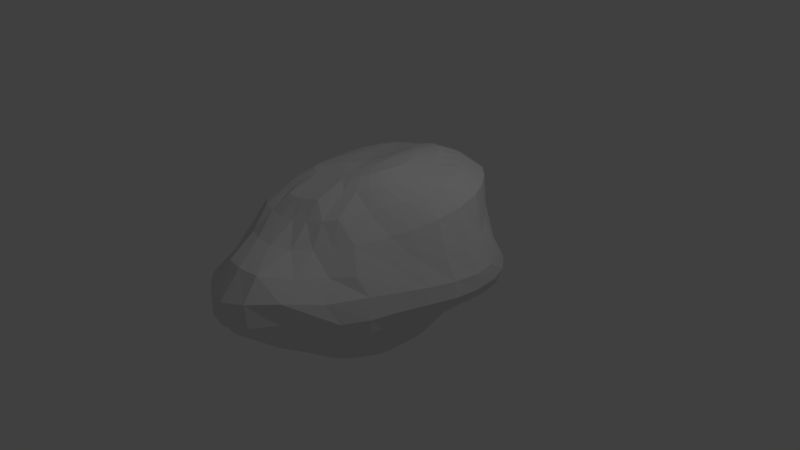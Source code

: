 # Source: horrendo.blend  (saved by Blender 2.78.0; exported with 4.5.12 LTS)
import bpy
from mathutils import Matrix  # noqa: F401  (used for matrix-valued properties, if any)

bpy.ops.wm.read_factory_settings(use_empty=True)
scene = bpy.context.scene
scene.name = 'Scene'

# ---- collections
col_collection_1 = bpy.data.collections.new('Collection 1'); scene.collection.children.link(col_collection_1)

# ---- world
world_world = bpy.data.worlds.new('World'); scene.world = world_world
world_world.color = (0.05088, 0.05088, 0.05088)
world_world.use_sun_shadow = False
world_world.sun_shadow_jitter_overblur = 0.0
world_world.cycles.sampling_method = 'MANUAL'

# ---- cameras
cam_camera = bpy.data.cameras.new('Camera')
cam_camera.clip_end = 100.0
cam_camera.lens = 35.0
cam_camera.sensor_width = 32.0
cam_camera.sensor_height = 18.0
cam_camera.ortho_scale = 7.314
cam_camera.dof.focus_distance = 0.0
cam_camera.dof.aperture_fstop = 128.0

# ---- lights
light_lamp = bpy.data.lights.new('Lamp', 'POINT')
light_lamp.transmission_factor = 0.0
light_lamp.cutoff_distance = 30.0
light_lamp.energy = 100.0
light_lamp.shadow_buffer_clip_start = 1.001
light_lamp.shadow_soft_size = 0.1
light_lamp.shadow_maximum_resolution = 0.006
light_lamp.use_absolute_resolution = True

# ---- meshes
me_sphere = bpy.data.meshes.new('Sphere')
me_sphere.from_pydata([(0.004339, -0.006457, -1.017), (0.04667, 0.3164, 1.289), (0.06745, 0.6672, 1.295), (0.08939, 1.048, 1.261), (0.1386, 1.365, 1.119), (0.1887, 1.597, 0.9121), (0.2043, 1.683, 0.5669), (0.1907, 1.818, 0.2545), (0.2038, 1.863, -0.03704), (0.2181, 1.812, -0.3294), (0.2024, 1.62, -0.6127), (0.2002, 1.38, -0.8153), (0.1948, 1.123, -0.9452), (0.1674, 0.8462, -1.019), (0.104, 0.5541, -1.025), (0.04697, 0.2696, -1.018), (0.09556, 0.3011, 1.308), (0.1643, 0.6241, 1.321), (0.2321, 0.986, 1.282), (0.3188, 1.312, 1.142), (0.4027, 1.552, 0.9455), (0.4309, 1.607, 0.611), (0.4405, 1.684, 0.2719), (0.5046, 1.702, -0.05043), (0.5473, 1.662, -0.3052), (0.5019, 1.497, -0.5633), (0.4149, 1.26, -0.7708), (0.3506, 1.033, -0.9171), (0.2784, 0.7919, -1.006), (0.1776, 0.5203, -1.018), (0.08444, 0.2521, -1.017), (0.1407, 0.2728, 1.325), (0.2531, 0.5512, 1.333), (0.3649, 0.8722, 1.286), (0.4912, 1.197, 1.155), (0.6032, 1.446, 0.9722), (0.6387, 1.465, 0.6236), (0.7077, 1.445, 0.2237), (0.8528, 1.528, -0.08631), (0.8667, 1.516, -0.3087), (0.7609, 1.361, -0.532), (0.5986, 1.119, -0.7314), (0.484, 0.9119, -0.8798), (0.3753, 0.701, -0.9785), (0.2446, 0.4625, -1.008), (0.1194, 0.2239, -1.016), (0.1809, 0.2335, 1.337), (0.3314, 0.4584, 1.338), (0.4842, 0.719, 1.275), (0.6495, 1.028, 1.17), (0.7945, 1.26, 0.9846), (0.8598, 1.24, 0.5986), (1.022, 1.252, 0.1485), (1.122, 1.337, -0.105), (1.096, 1.322, -0.3136), (0.9536, 1.188, -0.5244), (0.7389, 0.9557, -0.7094), (0.5959, 0.7661, -0.8609), (0.4633, 0.5852, -0.9685), (0.3067, 0.3847, -1.008), (0.1512, 0.1862, -1.019), (0.2146, 0.1853, 1.345), (0.3968, 0.3532, 1.338), (0.579, 0.5466, 1.266), (0.7919, 0.8169, 1.186), (0.9889, 1.004, 0.9923), (1.083, 0.9738, 0.5543), (1.257, 1.047, 0.1257), (1.309, 1.103, -0.1062), (1.249, 1.079, -0.3109), (1.072, 0.9534, -0.5148), (0.8282, 0.7451, -0.6929), (0.688, 0.5906, -0.8671), (0.5423, 0.4479, -0.98), (0.3625, 0.2904, -1.02), (0.1788, 0.1404, -1.025), (0.2406, 0.1309, 1.351), (0.4452, 0.2418, 1.341), (0.6413, 0.3684, 1.265), (0.8922, 0.5715, 1.189), (1.139, 0.7154, 0.9855), (1.273, 0.7055, 0.5211), (1.41, 0.7663, 0.1303), (1.427, 0.8063, -0.09492), (1.332, 0.7704, -0.3006), (1.105, 0.6463, -0.4913), (0.8801, 0.4886, -0.6913), (0.7592, 0.3909, -0.8844), (0.606, 0.2921, -1.003), (0.4076, 0.1837, -1.04), (0.2011, 0.08824, -1.034), (0.2576, 0.07236, 1.353), (0.4755, 0.1268, 1.348), (0.6738, 0.1893, 1.266), (0.9291, 0.3077, 1.167), (1.182, 0.4006, 0.9367), (1.345, 0.3932, 0.4884), (1.478, 0.4324, 0.1474), (1.485, 0.4512, -0.07104), (1.354, 0.4093, -0.2749), (1.081, 0.3115, -0.4622), (0.9123, 0.2291, -0.6983), (0.8033, 0.1785, -0.8991), (0.6452, 0.1221, -1.023), (0.4395, 0.06873, -1.063), (0.2167, 0.03215, -1.044), (0.265, 0.01187, 1.354), (0.4877, 0.01007, 1.354), (0.6816, 0.01288, 1.267), (0.9061, 0.04613, 1.129), (1.147, 0.07803, 0.8761), (1.309, 0.06368, 0.4693), (1.445, 0.07811, 0.1641), (1.464, 0.07493, -0.0518), (1.326, 0.03845, -0.25), (1.048, 0.00114, -0.4417), (0.9167, -0.0212, -0.6955), (0.8142, -0.03886, -0.9069), (0.6587, -0.05218, -1.039), (0.4551, -0.04865, -1.084), (0.2242, -0.02549, -1.053), (0.2623, -0.04856, 1.353), (0.4819, -0.1061, 1.356), (0.667, -0.159, 1.263), (0.8526, -0.1944, 1.092), (1.049, -0.2289, 0.8098), (1.183, -0.2636, 0.4574), (1.331, -0.2756, 0.1729), (1.35, -0.2908, -0.0456), (1.231, -0.3027, -0.2399), (1.017, -0.285, -0.431), (0.8949, -0.2683, -0.6896), (0.796, -0.2532, -0.9127), (0.6484, -0.2201, -1.051), (0.452, -0.1634, -1.099), (0.2231, -0.08229, -1.06), (0.2495, -0.107, 1.349), (0.4581, -0.2186, 1.352), (0.6288, -0.3217, 1.254), (0.7777, -0.4067, 1.061), (0.935, -0.4931, 0.7687), (1.065, -0.569, 0.4582), (1.201, -0.6267, 0.1926), (1.233, -0.6454, -0.04548), (1.141, -0.6122, -0.253), (0.9846, -0.5666, -0.4493), (0.8569, -0.513, -0.6922), (0.7561, -0.4588, -0.9192), (0.6138, -0.3775, -1.056), (0.4301, -0.2705, -1.105), (0.2133, -0.136, -1.064), (0.227, -0.1615, 1.342), (0.4168, -0.3226, 1.341), (0.5679, -0.47, 1.238), (0.6874, -0.5939, 1.036), (0.804, -0.9072, 0.7428), (0.9406, -1.021, 0.4568), (1.093, -0.9475, 0.2167), (1.133, -0.9756, -0.05668), (1.075, -0.9311, -0.2905), (0.9189, -0.8308, -0.4802), (0.7902, -0.7372, -0.6977), (0.6908, -0.6477, -0.9188), (0.556, -0.5194, -1.05), (0.3909, -0.3661, -1.102), (0.1949, -0.1843, -1.064), (0.1953, -0.2105, 1.333), (0.3588, -0.4147, 1.325), (0.4859, -0.6013, 1.22), (0.5813, -0.9535, 1.016), (0.6655, -1.105, 0.7286), (0.7692, -1.268, 0.4626), (0.9068, -1.441, 0.2456), (0.989, -1.313, -0.03542), (0.9337, -1.227, -0.3039), (0.8031, -1.061, -0.4992), (0.69, -0.9306, -0.7099), (0.6012, -0.8125, -0.9209), (0.4808, -0.6449, -1.045), (0.3379, -0.4487, -1.095), (0.1686, -0.2252, -1.06), (0.1551, -0.2527, 1.323), (0.2851, -0.4928, 1.305), (0.3839, -0.7108, 1.197), (0.4576, -1.092, 0.9955), (0.5318, -1.297, 0.73), (0.6677, -1.668, 0.5522), (0.7662, -1.933, 0.3953), (0.7875, -1.656, 0.04824), (0.7481, -1.433, -0.3055), (0.641, -1.233, -0.5168), (0.5643, -1.096, -0.732), (0.4887, -0.945, -0.9224), (0.3898, -0.746, -1.037), (0.2732, -0.5147, -1.083), (0.1354, -0.257, -1.052), (0.1071, -0.2875, 1.314), (0.1958, -0.5551, 1.282), (0.2614, -0.9881, 1.165), (0.3121, -1.198, 0.9743), (0.3869, -1.491, 0.7504), (0.5264, -2.056, 0.6992), (0.5747, -2.277, 0.4476), (0.5561, -2.241, 0.1229), (0.4796, -1.637, -0.2792), (0.4545, -1.399, -0.5447), (0.4141, -1.23, -0.7544), (0.3552, -1.041, -0.9155), (0.2831, -0.8153, -1.02), (0.1985, -0.5602, -1.067), (0.097, -0.2787, -1.042), (0.05277, -0.3141, 1.308), (0.09456, -0.6003, 1.261), (0.1245, -1.048, 1.144), (0.15, -1.272, 0.9635), (0.2026, -1.638, 0.7951), (0.275, -2.103, 0.7119), (0.3098, -2.401, 0.414), (0.2862, -2.374, 0.09126), (0.251, -1.864, -0.2896), (0.2481, -1.619, -0.5746), (0.2376, -1.326, -0.7593), (0.2071, -1.101, -0.9049), (0.1654, -0.855, -1.0), (0.1154, -0.5828, -1.044), (0.05496, -0.29, -1.031), (-0.005037, -0.3304, 1.303), (-0.01, -0.6244, 1.249), (-0.01488, -1.079, 1.137), (-0.01658, -1.311, 0.9695), (-0.003401, -1.654, 0.8122), (0.01941, -2.054, 0.6927), (0.02577, -2.327, 0.3984), (0.01218, -2.331, 0.09299), (0.003793, -2.069, -0.2888), (0.02408, -1.673, -0.5686), (0.03691, -1.364, -0.7509), (0.04082, -1.114, -0.8869), (0.03648, -0.861, -0.9766), (0.02567, -0.5815, -1.018), (0.01122, -0.291, -1.021), (-0.06268, -0.3346, 1.299), (-0.1149, -0.6268, 1.245), (-0.1561, -1.082, 1.144), (-0.191, -1.303, 0.9831), (-0.212, -1.569, 0.8018), (-0.2143, -1.85, 0.5679), (-0.2367, -2.183, 0.3283), (-0.2429, -2.018, 0.05404), (-0.2295, -1.814, -0.2755), (-0.1979, -1.582, -0.5454), (-0.1702, -1.3, -0.7244), (-0.1345, -1.084, -0.8722), (-0.1003, -0.8354, -0.958), (-0.06647, -0.5598, -0.9966), (-0.03232, -0.2822, -1.013), (0.0008094, -0.008754, 1.294), (-0.117, -0.3262, 1.294), (-0.2181, -0.609, 1.249), (-0.2973, -0.8615, 1.159), (-0.3617, -1.26, 0.9929), (-0.4013, -1.429, 0.7802), (-0.4379, -1.694, 0.5229), (-0.4846, -1.98, 0.3116), (-0.4885, -1.816, 0.03373), (-0.453, -1.583, -0.2629), (-0.4101, -1.351, -0.5074), (-0.3595, -1.192, -0.7054), (-0.3037, -1.011, -0.8596), (-0.2348, -0.7805, -0.9509), (-0.1551, -0.5238, -0.9925), (-0.07398, -0.2642, -1.009), (-0.1654, -0.3054, 1.288), (-0.3116, -0.5689, 1.255), (-0.4238, -0.7963, 1.161), (-0.5042, -1.166, 0.9821), (-0.5603, -1.297, 0.7626), (-0.6135, -1.269, 0.4951), (-0.6666, -1.462, 0.2757), (-0.7025, -1.485, -0.01314), (-0.6726, -1.349, -0.2705), (-0.5915, -1.193, -0.4956), (-0.5217, -1.067, -0.7056), (-0.4507, -0.913, -0.874), (-0.3538, -0.7078, -0.9699), (-0.2354, -0.4746, -1.004), (-0.1122, -0.2376, -1.009), (-0.2058, -0.2728, 1.281), (-0.3853, -0.5028, 1.25), (-0.5217, -0.6916, 1.147), (-0.6178, -0.8324, 0.9583), (-0.6986, -0.9481, 0.7425), (-0.7574, -1.035, 0.4707), (-0.8299, -1.138, 0.2208), (-0.8911, -1.217, -0.02598), (-0.8571, -1.166, -0.2664), (-0.7631, -1.038, -0.4995), (-0.6622, -0.9165, -0.7239), (-0.5721, -0.7862, -0.8982), (-0.4538, -0.6128, -0.9997), (-0.3045, -0.4108, -1.024), (-0.1455, -0.2032, -1.011), (-0.2369, -0.2296, 1.273), (-0.4383, -0.4138, 1.238), (-0.5916, -0.5564, 1.127), (-0.7043, -0.6581, 0.9358), (-0.8159, -0.7504, 0.7238), (-0.924, -0.8286, 0.4614), (-1.025, -0.912, 0.2282), (-1.044, -0.9325, -0.0364), (-1.006, -0.8881, -0.2693), (-0.8957, -0.8059, -0.4892), (-0.7869, -0.7299, -0.7348), (-0.6716, -0.6271, -0.9176), (-0.533, -0.493, -1.023), (-0.3604, -0.3314, -1.043), (-0.1725, -0.1619, -1.015), (-0.2584, -0.1774, 1.264), (-0.4748, -0.3055, 1.223), (-0.646, -0.395, 1.113), (-0.7784, -0.4503, 0.9224), (-0.8994, -0.4918, 0.6568), (-1.044, -0.5655, 0.4635), (-1.134, -0.6162, 0.2204), (-1.165, -0.6433, -0.03756), (-1.1, -0.6081, -0.2708), (-0.9997, -0.5606, -0.4817), (-0.8884, -0.5138, -0.735), (-0.7496, -0.4438, -0.9276), (-0.5907, -0.3504, -1.034), (-0.4017, -0.2376, -1.056), (-0.1922, -0.1147, -1.018), (-0.2703, -0.118, 1.255), (-0.5, -0.1807, 1.212), (-0.6926, -0.2037, 1.105), (-0.8543, -0.2056, 0.9248), (-0.9978, -0.231, 0.6707), (-1.132, -0.2726, 0.4771), (-1.196, -0.2974, 0.2315), (-1.234, -0.3329, -0.03074), (-1.179, -0.3331, -0.2782), (-1.067, -0.306, -0.4868), (-0.9578, -0.2821, -0.7386), (-0.8062, -0.2439, -0.9384), (-0.629, -0.1932, -1.044), (-0.4272, -0.1332, -1.064), (-0.2039, -0.06293, -1.021), (-0.2732, -0.05384, 1.247), (-0.5143, -0.04342, 1.204), (-0.73, 0.009694, 1.107), (-0.9101, 0.0542, 0.9469), (-1.035, 0.04183, 0.7021), (-1.164, 0.01564, 0.4951), (-1.216, -0.006333, 0.2548), (-1.241, -0.03879, -0.01596), (-1.205, -0.05067, -0.2851), (-1.1, -0.04181, -0.5075), (-0.9995, -0.03902, -0.7627), (-0.8386, -0.03321, -0.9587), (-0.6469, -0.02892, -1.054), (-0.4356, -0.02254, -1.065), (-0.2071, -0.008553, -1.022), (-0.2671, 0.01244, 1.24), (-0.515, 0.09716, 1.198), (-0.7403, 0.2179, 1.109), (-0.9262, 0.2964, 0.9793), (-1.066, 0.3231, 0.8074), (-1.131, 0.297, 0.5195), (-1.174, 0.2736, 0.2638), (-1.175, 0.2538, -0.02702), (-1.178, 0.2439, -0.3113), (-1.121, 0.2347, -0.5691), (-1.017, 0.212, -0.8139), (-0.839, 0.1792, -0.9799), (-0.6399, 0.1349, -1.058), (-0.4261, 0.08843, -1.061), (-0.2019, 0.04632, -1.022), (-0.2519, 0.07787, 1.235), (-0.4983, 0.2318, 1.191), (-0.7235, 0.4047, 1.115), (-0.9087, 0.5235, 1.009), (-1.004, 0.5742, 0.7877), (-1.055, 0.585, 0.5515), (-1.054, 0.5522, 0.2499), (-1.089, 0.5504, -0.06733), (-1.145, 0.5531, -0.3782), (-1.127, 0.5321, -0.6671), (-1.003, 0.4755, -0.8849), (-0.8076, 0.3887, -0.9955), (-0.6059, 0.2914, -1.051), (-0.398, 0.1953, -1.053), (-0.1884, 0.0995, -1.022), (-0.2274, 0.1395, 1.232), (-0.4633, 0.3523, 1.185), (-0.6838, 0.5693, 1.126), (-0.8614, 0.7378, 1.031), (-0.9874, 0.8702, 0.8737), (-1.004, 0.9221, 0.5756), (-0.9714, 0.9292, 0.24), (-1.045, 0.9446, -0.1123), (-1.123, 0.9412, -0.4554), (-1.071, 0.8737, -0.736), (-0.9334, 0.7526, -0.9201), (-0.7472, 0.5956, -1.004), (-0.5463, 0.4376, -1.039), (-0.3519, 0.2946, -1.043), (-0.1672, 0.1489, -1.021), (-0.1941, 0.195, 1.23), (-0.4099, 0.4544, 1.183), (-0.62, 0.7108, 1.135), (-0.7915, 0.9378, 1.046), (-0.9211, 1.149, 0.8844), (-0.9727, 1.302, 0.5794), (-1.029, 1.445, 0.2292), (-1.121, 1.525, -0.1694), (-1.1, 1.447, -0.5133), (-0.9785, 1.263, -0.7589), (-0.8238, 1.031, -0.9149), (-0.6533, 0.7941, -0.9993), (-0.4605, 0.5701, -1.028), (-0.2908, 0.3823, -1.035), (-0.1394, 0.1924, -1.021), (-0.1533, 0.2423, 1.232), (-0.3373, 0.5389, 1.189), (-0.5282, 0.8275, 1.138), (-0.6905, 1.113, 1.05), (-0.8191, 1.401, 0.8786), (-0.8953, 1.638, 0.566), (-0.9654, 1.832, 0.2232), (-1.075, 1.954, -0.2137), (-1.018, 1.835, -0.592), (-0.8552, 1.58, -0.8112), (-0.6876, 1.279, -0.9124), (-0.5238, 0.9691, -0.9848), (-0.3502, 0.6848, -1.016), (-0.2182, 0.4551, -1.027), (-0.1065, 0.2281, -1.021), (-0.1069, 0.2796, 1.239), (-0.2468, 0.6073, 1.204), (-0.3971, 0.9216, 1.145), (-0.5351, 1.25, 1.045), (-0.6302, 1.541, 0.8023), (-0.7175, 1.868, 0.5369), (-0.7628, 2.078, 0.2098), (-0.8497, 2.201, -0.2017), (-0.8023, 2.063, -0.6189), (-0.6493, 1.768, -0.832), (-0.5042, 1.446, -0.906), (-0.3545, 1.105, -0.9713), (-0.2202, 0.7749, -0.9996), (-0.1386, 0.5108, -1.021), (-0.07006, 0.2546, -1.021), (-0.05659, 0.3053, 1.251), (-0.1442, 0.6548, 1.228), (-0.2326, 1.0, 1.179), (-0.2949, 1.321, 1.047), (-0.3373, 1.568, 0.7807), (-0.3933, 1.897, 0.5073), (-0.4226, 2.114, 0.2114), (-0.4585, 2.209, -0.1238), (-0.4525, 2.094, -0.5576), (-0.3777, 1.824, -0.7896), (-0.286, 1.508, -0.8859), (-0.1653, 1.176, -0.9716), (-0.08701, 0.8344, -0.9977), (-0.05648, 0.5475, -1.021), (-0.03146, 0.2708, -1.02), (-0.004619, 0.3179, 1.268), (-0.03671, 0.6765, 1.26), (-0.06373, 1.049, 1.224), (-0.05795, 1.359, 1.082), (-0.05188, 1.597, 0.8629), (-0.06538, 1.771, 0.5209), (-0.08546, 1.99, 0.2303), (-0.0846, 2.03, -0.06424), (-0.0847, 1.951, -0.4156), (-0.08254, 1.75, -0.6912), (-0.03365, 1.483, -0.8629), (0.02213, 1.174, -0.9619), (0.04362, 0.8597, -1.011), (0.02514, 0.5627, -1.024), (0.007951, 0.2759, -1.02)], [], [(468, 467, 1, 2), (476, 475, 9, 10), (469, 468, 2, 3), (477, 476, 10, 11), (470, 469, 3, 4), (478, 477, 11, 12), (471, 470, 4, 5), (479, 478, 12, 13), (472, 471, 5, 6), (480, 479, 13, 14), (473, 472, 6, 7), (481, 480, 14, 15), (474, 473, 7, 8), (467, 256, 1), (0, 481, 15), (475, 474, 8, 9), (1, 256, 16), (0, 15, 30), (9, 8, 23, 24), (2, 1, 16, 17), (10, 9, 24, 25), (3, 2, 17, 18), (11, 10, 25, 26), (4, 3, 18, 19), (12, 11, 26, 27), (5, 4, 19, 20), (13, 12, 27, 28), (6, 5, 20, 21), (14, 13, 28, 29), (7, 6, 21, 22), (15, 14, 29, 30), (8, 7, 22, 23), (20, 19, 34, 35), (28, 27, 42, 43), (21, 20, 35, 36), (29, 28, 43, 44), (22, 21, 36, 37), (30, 29, 44, 45), (23, 22, 37, 38), (16, 256, 31), (0, 30, 45), (24, 23, 38, 39), (17, 16, 31, 32), (25, 24, 39, 40), (18, 17, 32, 33), (26, 25, 40, 41), (19, 18, 33, 34), (27, 26, 41, 42), (39, 38, 53, 54), (32, 31, 46, 47), (40, 39, 54, 55), (33, 32, 47, 48), (41, 40, 55, 56), (34, 33, 48, 49), (42, 41, 56, 57), (35, 34, 49, 50), (43, 42, 57, 58), (36, 35, 50, 51), (44, 43, 58, 59), (37, 36, 51, 52), (45, 44, 59, 60), (38, 37, 52, 53), (31, 256, 46), (0, 45, 60), (58, 57, 72, 73), (51, 50, 65, 66), (59, 58, 73, 74), (52, 51, 66, 67), (60, 59, 74, 75), (53, 52, 67, 68), (46, 256, 61), (0, 60, 75), (54, 53, 68, 69), (47, 46, 61, 62), (55, 54, 69, 70), (48, 47, 62, 63), (56, 55, 70, 71), (49, 48, 63, 64), (57, 56, 71, 72), (50, 49, 64, 65), (62, 61, 76, 77), (70, 69, 84, 85), (63, 62, 77, 78), (71, 70, 85, 86), (64, 63, 78, 79), (72, 71, 86, 87), (65, 64, 79, 80), (73, 72, 87, 88), (66, 65, 80, 81), (74, 73, 88, 89), (67, 66, 81, 82), (75, 74, 89, 90), (68, 67, 82, 83), (61, 256, 76), (0, 75, 90), (69, 68, 83, 84), (81, 80, 95, 96), (89, 88, 103, 104), (82, 81, 96, 97), (90, 89, 104, 105), (83, 82, 97, 98), (76, 256, 91), (0, 90, 105), (84, 83, 98, 99), (77, 76, 91, 92), (85, 84, 99, 100), (78, 77, 92, 93), (86, 85, 100, 101), (79, 78, 93, 94), (87, 86, 101, 102), (80, 79, 94, 95), (88, 87, 102, 103), (100, 99, 114, 115), (93, 92, 107, 108), (101, 100, 115, 116), (94, 93, 108, 109), (102, 101, 116, 117), (95, 94, 109, 110), (103, 102, 117, 118), (96, 95, 110, 111), (104, 103, 118, 119), (97, 96, 111, 112), (105, 104, 119, 120), (98, 97, 112, 113), (91, 256, 106), (0, 105, 120), (99, 98, 113, 114), (92, 91, 106, 107), (119, 118, 133, 134), (112, 111, 126, 127), (120, 119, 134, 135), (113, 112, 127, 128), (106, 256, 121), (0, 120, 135), (114, 113, 128, 129), (107, 106, 121, 122), (115, 114, 129, 130), (108, 107, 122, 123), (116, 115, 130, 131), (109, 108, 123, 124), (117, 116, 131, 132), (110, 109, 124, 125), (118, 117, 132, 133), (111, 110, 125, 126), (131, 130, 145, 146), (124, 123, 138, 139), (132, 131, 146, 147), (125, 124, 139, 140), (133, 132, 147, 148), (126, 125, 140, 141), (134, 133, 148, 149), (127, 126, 141, 142), (135, 134, 149, 150), (128, 127, 142, 143), (121, 256, 136), (0, 135, 150), (129, 128, 143, 144), (122, 121, 136, 137), (130, 129, 144, 145), (123, 122, 137, 138), (150, 149, 164, 165), (143, 142, 157, 158), (136, 256, 151), (0, 150, 165), (144, 143, 158, 159), (137, 136, 151, 152), (145, 144, 159, 160), (138, 137, 152, 153), (146, 145, 160, 161), (139, 138, 153, 154), (147, 146, 161, 162), (140, 139, 154, 155), (148, 147, 162, 163), (141, 140, 155, 156), (149, 148, 163, 164), (142, 141, 156, 157), (154, 153, 168, 169), (162, 161, 176, 177), (155, 154, 169, 170), (163, 162, 177, 178), (156, 155, 170, 171), (164, 163, 178, 179), (157, 156, 171, 172), (165, 164, 179, 180), (158, 157, 172, 173), (151, 256, 166), (0, 165, 180), (159, 158, 173, 174), (152, 151, 166, 167), (160, 159, 174, 175), (153, 152, 167, 168), (161, 160, 175, 176), (173, 172, 187, 188), (166, 256, 181), (0, 180, 195), (174, 173, 188, 189), (167, 166, 181, 182), (175, 174, 189, 190), (168, 167, 182, 183), (176, 175, 190, 191), (169, 168, 183, 184), (177, 176, 191, 192), (170, 169, 184, 185), (178, 177, 192, 193), (171, 170, 185, 186), (179, 178, 193, 194), (172, 171, 186, 187), (180, 179, 194, 195), (192, 191, 206, 207), (185, 184, 199, 200), (193, 192, 207, 208), (186, 185, 200, 201), (194, 193, 208, 209), (187, 186, 201, 202), (195, 194, 209, 210), (188, 187, 202, 203), (181, 256, 196), (0, 195, 210), (189, 188, 203, 204), (182, 181, 196, 197), (190, 189, 204, 205), (183, 182, 197, 198), (191, 190, 205, 206), (184, 183, 198, 199), (196, 256, 211), (0, 210, 225), (204, 203, 218, 219), (197, 196, 211, 212), (205, 204, 219, 220), (198, 197, 212, 213), (206, 205, 220, 221), (199, 198, 213, 214), (207, 206, 221, 222), (200, 199, 214, 215), (208, 207, 222, 223), (201, 200, 215, 216), (209, 208, 223, 224), (202, 201, 216, 217), (210, 209, 224, 225), (203, 202, 217, 218), (215, 214, 229, 230), (223, 222, 237, 238), (216, 215, 230, 231), (224, 223, 238, 239), (217, 216, 231, 232), (225, 224, 239, 240), (218, 217, 232, 233), (211, 256, 226), (0, 225, 240), (219, 218, 233, 234), (212, 211, 226, 227), (220, 219, 234, 235), (213, 212, 227, 228), (221, 220, 235, 236), (214, 213, 228, 229), (222, 221, 236, 237), (234, 233, 248, 249), (227, 226, 241, 242), (235, 234, 249, 250), (228, 227, 242, 243), (236, 235, 250, 251), (229, 228, 243, 244), (237, 236, 251, 252), (230, 229, 244, 245), (238, 237, 252, 253), (231, 230, 245, 246), (239, 238, 253, 254), (232, 231, 246, 247), (240, 239, 254, 255), (233, 232, 247, 248), (226, 256, 241), (0, 240, 255), (253, 252, 268, 269), (246, 245, 261, 262), (254, 253, 269, 270), (247, 246, 262, 263), (255, 254, 270, 271), (248, 247, 263, 264), (241, 256, 257), (0, 255, 271), (249, 248, 264, 265), (242, 241, 257, 258), (250, 249, 265, 266), (243, 242, 258, 259), (251, 250, 266, 267), (244, 243, 259, 260), (252, 251, 267, 268), (245, 244, 260, 261), (266, 265, 280, 281), (259, 258, 273, 274), (267, 266, 281, 282), (260, 259, 274, 275), (268, 267, 282, 283), (261, 260, 275, 276), (269, 268, 283, 284), (262, 261, 276, 277), (270, 269, 284, 285), (263, 262, 277, 278), (271, 270, 285, 286), (264, 263, 278, 279), (257, 256, 272), (0, 271, 286), (265, 264, 279, 280), (258, 257, 272, 273), (285, 284, 299, 300), (278, 277, 292, 293), (286, 285, 300, 301), (279, 278, 293, 294), (272, 256, 287), (0, 286, 301), (280, 279, 294, 295), (273, 272, 287, 288), (281, 280, 295, 296), (274, 273, 288, 289), (282, 281, 296, 297), (275, 274, 289, 290), (283, 282, 297, 298), (276, 275, 290, 291), (284, 283, 298, 299), (277, 276, 291, 292), (289, 288, 303, 304), (297, 296, 311, 312), (290, 289, 304, 305), (298, 297, 312, 313), (291, 290, 305, 306), (299, 298, 313, 314), (292, 291, 306, 307), (300, 299, 314, 315), (293, 292, 307, 308), (301, 300, 315, 316), (294, 293, 308, 309), (287, 256, 302), (0, 301, 316), (295, 294, 309, 310), (288, 287, 302, 303), (296, 295, 310, 311), (308, 307, 322, 323), (316, 315, 330, 331), (309, 308, 323, 324), (302, 256, 317), (0, 316, 331), (310, 309, 324, 325), (303, 302, 317, 318), (311, 310, 325, 326), (304, 303, 318, 319), (312, 311, 326, 327), (305, 304, 319, 320), (313, 312, 327, 328), (306, 305, 320, 321), (314, 313, 328, 329), (307, 306, 321, 322), (315, 314, 329, 330), (327, 326, 341, 342), (320, 319, 334, 335), (328, 327, 342, 343), (321, 320, 335, 336), (329, 328, 343, 344), (322, 321, 336, 337), (330, 329, 344, 345), (323, 322, 337, 338), (331, 330, 345, 346), (324, 323, 338, 339), (317, 256, 332), (0, 331, 346), (325, 324, 339, 340), (318, 317, 332, 333), (326, 325, 340, 341), (319, 318, 333, 334), (346, 345, 360, 361), (339, 338, 353, 354), (332, 256, 347), (0, 346, 361), (340, 339, 354, 355), (333, 332, 347, 348), (341, 340, 355, 356), (334, 333, 348, 349), (342, 341, 356, 357), (335, 334, 349, 350), (343, 342, 357, 358), (336, 335, 350, 351), (344, 343, 358, 359), (337, 336, 351, 352), (345, 344, 359, 360), (338, 337, 352, 353), (350, 349, 364, 365), (358, 357, 372, 373), (351, 350, 365, 366), (359, 358, 373, 374), (352, 351, 366, 367), (360, 359, 374, 375), (353, 352, 367, 368), (361, 360, 375, 376), (354, 353, 368, 369), (347, 256, 362), (0, 361, 376), (355, 354, 369, 370), (348, 347, 362, 363), (356, 355, 370, 371), (349, 348, 363, 364), (357, 356, 371, 372), (369, 368, 383, 384), (362, 256, 377), (0, 376, 391), (370, 369, 384, 385), (363, 362, 377, 378), (371, 370, 385, 386), (364, 363, 378, 379), (372, 371, 386, 387), (365, 364, 379, 380), (373, 372, 387, 388), (366, 365, 380, 381), (374, 373, 388, 389), (367, 366, 381, 382), (375, 374, 389, 390), (368, 367, 382, 383), (376, 375, 390, 391), (388, 387, 402, 403), (381, 380, 395, 396), (389, 388, 403, 404), (382, 381, 396, 397), (390, 389, 404, 405), (383, 382, 397, 398), (391, 390, 405, 406), (384, 383, 398, 399), (377, 256, 392), (0, 391, 406), (385, 384, 399, 400), (378, 377, 392, 393), (386, 385, 400, 401), (379, 378, 393, 394), (387, 386, 401, 402), (380, 379, 394, 395), (0, 406, 421), (400, 399, 414, 415), (393, 392, 407, 408), (401, 400, 415, 416), (394, 393, 408, 409), (402, 401, 416, 417), (395, 394, 409, 410), (403, 402, 417, 418), (396, 395, 410, 411), (404, 403, 418, 419), (397, 396, 411, 412), (405, 404, 419, 420), (398, 397, 412, 413), (406, 405, 420, 421), (399, 398, 413, 414), (392, 256, 407), (419, 418, 433, 434), (412, 411, 426, 427), (420, 419, 434, 435), (413, 412, 427, 428), (421, 420, 435, 436), (414, 413, 428, 429), (407, 256, 422), (0, 421, 436), (415, 414, 429, 430), (408, 407, 422, 423), (416, 415, 430, 431), (409, 408, 423, 424), (417, 416, 431, 432), (410, 409, 424, 425), (418, 417, 432, 433), (411, 410, 425, 426), (423, 422, 437, 438), (431, 430, 445, 446), (424, 423, 438, 439), (432, 431, 446, 447), (425, 424, 439, 440), (433, 432, 447, 448), (426, 425, 440, 441), (434, 433, 448, 449), (427, 426, 441, 442), (435, 434, 449, 450), (428, 427, 442, 443), (436, 435, 450, 451), (429, 428, 443, 444), (422, 256, 437), (0, 436, 451), (430, 429, 444, 445), (442, 441, 456, 457), (450, 449, 464, 465), (443, 442, 457, 458), (451, 450, 465, 466), (444, 443, 458, 459), (437, 256, 452), (0, 451, 466), (445, 444, 459, 460), (438, 437, 452, 453), (446, 445, 460, 461), (439, 438, 453, 454), (447, 446, 461, 462), (440, 439, 454, 455), (448, 447, 462, 463), (441, 440, 455, 456), (449, 448, 463, 464), (461, 460, 475, 476), (454, 453, 468, 469), (462, 461, 476, 477), (455, 454, 469, 470), (463, 462, 477, 478), (456, 455, 470, 471), (464, 463, 478, 479), (457, 456, 471, 472), (465, 464, 479, 480), (458, 457, 472, 473), (466, 465, 480, 481), (459, 458, 473, 474), (452, 256, 467), (0, 466, 481), (460, 459, 474, 475), (453, 452, 467, 468)])
_uv = me_sphere.uv_layers.new(name='UVMap')
_uv.uv.foreach_set('vector', [0.1729, 0.1814, 0.1814, 0.2317, 0.1758, 0.2337, 0.1616, 0.1863, 0.5283, 0.718, 0.5574, 0.7071, 0.5671, 0.7548, 0.5371, 0.7629, 0.1628, 0.1297, 0.1729, 0.1814, 0.1616, 0.1863, 0.1455, 0.1354, 0.7927, 0.5559, 0.7762, 0.5936, 0.7499, 0.5723, 0.7728, 0.5392, 0.1491, 0.08895, 0.1628, 0.1297, 0.1455, 0.1354, 0.1265, 0.09526, 0.9562, 0.1514, 0.9568, 0.1068, 0.9805, 0.1292, 0.9748, 0.1644, 0.7194, 0.7357, 0.751, 0.7492, 0.753, 0.7747, 0.7225, 0.7673, 0.9505, 0.1955, 0.9562, 0.1514, 0.9748, 0.1644, 0.9649, 0.2017, 0.6745, 0.7229, 0.7194, 0.7357, 0.7225, 0.7673, 0.6786, 0.7633, 0.9397, 0.2359, 0.9505, 0.1955, 0.9649, 0.2017, 0.9488, 0.2399, 0.6349, 0.7068, 0.6745, 0.7229, 0.6786, 0.7633, 0.6381, 0.7528, 0.9291, 0.275, 0.9397, 0.2359, 0.9488, 0.2399, 0.9335, 0.2772, 0.5984, 0.7037, 0.6349, 0.7068, 0.6381, 0.7528, 0.6017, 0.751, 0.1814, 0.2317, 0.1923, 0.2764, 0.1758, 0.2337, 0.9203, 0.3139, 0.9291, 0.275, 0.9335, 0.2772, 0.5574, 0.7071, 0.5984, 0.7037, 0.6017, 0.751, 0.5671, 0.7548, 0.1758, 0.2337, 0.1923, 0.2764, 0.1709, 0.2374, 0.9203, 0.3139, 0.9335, 0.2772, 0.9374, 0.281, 0.5671, 0.7548, 0.6017, 0.751, 0.5998, 0.7994, 0.5692, 0.8065, 0.1616, 0.1863, 0.1758, 0.2337, 0.1709, 0.2374, 0.1521, 0.1956, 0.5371, 0.7629, 0.5671, 0.7548, 0.5692, 0.8065, 0.542, 0.8093, 0.1455, 0.1354, 0.1616, 0.1863, 0.1521, 0.1956, 0.1312, 0.149, 0.7728, 0.5392, 0.7499, 0.5723, 0.7257, 0.5521, 0.7547, 0.5201, 0.1265, 0.09526, 0.1455, 0.1354, 0.1312, 0.149, 0.1075, 0.1092, 0.7885, 0.5032, 0.7728, 0.5392, 0.7547, 0.5201, 0.7759, 0.489, 0.7225, 0.7673, 0.753, 0.7747, 0.7547, 0.8013, 0.7248, 0.7978, 0.9649, 0.2017, 0.9748, 0.1644, 0.99, 0.1824, 0.9761, 0.2131, 0.6786, 0.7633, 0.7225, 0.7673, 0.7248, 0.7978, 0.6828, 0.7973, 0.9488, 0.2399, 0.9649, 0.2017, 0.9761, 0.2131, 0.9564, 0.2471, 0.6381, 0.7528, 0.6786, 0.7633, 0.6828, 0.7973, 0.64, 0.7931, 0.9335, 0.2772, 0.9488, 0.2399, 0.9564, 0.2471, 0.9374, 0.281, 0.6017, 0.751, 0.6381, 0.7528, 0.64, 0.7931, 0.5998, 0.7994, 0.08608, 0.08142, 0.1075, 0.1092, 0.09136, 0.1313, 0.06658, 0.1034, 0.7916, 0.4557, 0.7759, 0.489, 0.764, 0.4705, 0.783, 0.4419, 0.6828, 0.7973, 0.7248, 0.7978, 0.7279, 0.8302, 0.6848, 0.8326, 0.9564, 0.2471, 0.9761, 0.2131, 0.9843, 0.229, 0.9624, 0.2574, 0.64, 0.7931, 0.6828, 0.7973, 0.6848, 0.8326, 0.6359, 0.8416, 0.9374, 0.281, 0.9564, 0.2471, 0.9624, 0.2574, 0.9407, 0.2861, 0.5998, 0.7994, 0.64, 0.7931, 0.6359, 0.8416, 0.5949, 0.8548, 0.1709, 0.2374, 0.1923, 0.2764, 0.1668, 0.2428, 0.9203, 0.3139, 0.9374, 0.281, 0.9407, 0.2861, 0.5692, 0.8065, 0.5998, 0.7994, 0.5949, 0.8548, 0.568, 0.8565, 0.1521, 0.1956, 0.1709, 0.2374, 0.1668, 0.2428, 0.1443, 0.2088, 0.542, 0.8093, 0.5692, 0.8065, 0.568, 0.8565, 0.5455, 0.8509, 0.1312, 0.149, 0.1521, 0.1956, 0.1443, 0.2088, 0.1195, 0.1696, 0.7547, 0.5201, 0.7257, 0.5521, 0.7061, 0.5305, 0.7394, 0.4983, 0.1075, 0.1092, 0.1312, 0.149, 0.1195, 0.1696, 0.09136, 0.1313, 0.7759, 0.489, 0.7547, 0.5201, 0.7394, 0.4983, 0.764, 0.4705, 0.568, 0.8565, 0.5949, 0.8548, 0.5933, 0.9008, 0.5687, 0.8976, 0.1443, 0.2088, 0.1668, 0.2428, 0.1637, 0.2496, 0.1383, 0.2245, 0.7061, 0.5305, 0.6747, 0.5506, 0.6613, 0.5211, 0.6937, 0.5042, 0.1195, 0.1696, 0.1443, 0.2088, 0.1383, 0.2245, 0.1105, 0.1952, 0.7394, 0.4983, 0.7061, 0.5305, 0.6937, 0.5042, 0.7289, 0.4738, 0.09136, 0.1313, 0.1195, 0.1696, 0.1105, 0.1952, 0.07873, 0.1603, 0.764, 0.4705, 0.7394, 0.4983, 0.7289, 0.4738, 0.7556, 0.4487, 0.06658, 0.1034, 0.09136, 0.1313, 0.07873, 0.1603, 0.05062, 0.136, 0.783, 0.4419, 0.764, 0.4705, 0.7556, 0.4487, 0.7769, 0.4246, 0.6848, 0.8326, 0.7279, 0.8302, 0.731, 0.8659, 0.6838, 0.8743, 0.9624, 0.2574, 0.9843, 0.229, 0.9911, 0.2481, 0.9674, 0.2704, 0.6359, 0.8416, 0.6848, 0.8326, 0.6838, 0.8743, 0.6271, 0.8933, 0.9407, 0.2861, 0.9624, 0.2574, 0.9674, 0.2704, 0.9434, 0.2924, 0.5949, 0.8548, 0.6359, 0.8416, 0.6271, 0.8933, 0.5933, 0.9008, 0.1668, 0.2428, 0.1923, 0.2764, 0.1637, 0.2496, 0.9203, 0.3139, 0.9407, 0.2861, 0.9434, 0.2924, 0.7769, 0.4246, 0.7556, 0.4487, 0.7513, 0.423, 0.7738, 0.4045, 0.6838, 0.8743, 0.731, 0.8659, 0.735, 0.906, 0.6814, 0.9186, 0.9674, 0.2704, 0.9911, 0.2481, 0.9966, 0.2699, 0.9715, 0.2853, 0.6271, 0.8933, 0.6838, 0.8743, 0.6814, 0.9186, 0.6258, 0.9358, 0.9434, 0.2924, 0.9674, 0.2704, 0.9715, 0.2853, 0.9454, 0.2997, 0.5933, 0.9008, 0.6271, 0.8933, 0.6258, 0.9358, 0.5959, 0.9386, 0.1637, 0.2496, 0.1923, 0.2764, 0.1615, 0.2574, 0.9203, 0.3139, 0.9434, 0.2924, 0.9454, 0.2997, 0.6613, 0.5211, 0.6378, 0.5221, 0.6272, 0.4872, 0.6526, 0.4853, 0.1383, 0.2245, 0.1637, 0.2496, 0.1615, 0.2574, 0.1342, 0.2414, 0.6937, 0.5042, 0.6613, 0.5211, 0.6526, 0.4853, 0.6864, 0.4698, 0.1105, 0.1952, 0.1383, 0.2245, 0.1342, 0.2414, 0.105, 0.2226, 0.7289, 0.4738, 0.6937, 0.5042, 0.6864, 0.4698, 0.7228, 0.4431, 0.07873, 0.1603, 0.1105, 0.1952, 0.105, 0.2226, 0.06943, 0.1944, 0.7556, 0.4487, 0.7289, 0.4738, 0.7228, 0.4431, 0.7513, 0.423, 0.05062, 0.136, 0.07873, 0.1603, 0.06943, 0.1944, 0.03657, 0.1784, 0.1342, 0.2414, 0.1615, 0.2574, 0.1604, 0.2658, 0.1324, 0.2585, 0.6864, 0.4698, 0.6526, 0.4853, 0.6482, 0.4406, 0.684, 0.4258, 0.105, 0.2226, 0.1342, 0.2414, 0.1324, 0.2585, 0.1037, 0.2493, 0.7228, 0.4431, 0.6864, 0.4698, 0.684, 0.4258, 0.721, 0.4061, 0.06943, 0.1944, 0.105, 0.2226, 0.1037, 0.2493, 0.066, 0.2318, 0.7513, 0.423, 0.7228, 0.4431, 0.721, 0.4061, 0.7498, 0.3941, 0.03657, 0.1784, 0.06943, 0.1944, 0.066, 0.2318, 0.02857, 0.2237, 0.7738, 0.4045, 0.7513, 0.423, 0.7498, 0.3941, 0.7731, 0.3819, 0.6814, 0.9186, 0.735, 0.906, 0.7384, 0.9421, 0.6807, 0.9587, 0.9715, 0.2853, 0.9966, 0.2699, 1.0, 0.2936, 0.9741, 0.3016, 0.6258, 0.9358, 0.6814, 0.9186, 0.6807, 0.9587, 0.6304, 0.9719, 0.9454, 0.2997, 0.9715, 0.2853, 0.9741, 0.3016, 0.9467, 0.3077, 0.5959, 0.9386, 0.6258, 0.9358, 0.6304, 0.9719, 0.6021, 0.971, 0.1615, 0.2574, 0.1923, 0.2764, 0.1604, 0.2658, 0.9203, 0.3139, 0.9454, 0.2997, 0.9467, 0.3077, 0.6526, 0.4853, 0.6272, 0.4872, 0.6203, 0.444, 0.6482, 0.4406, 0.5675, 0.428, 0.5283, 0.4283, 0.5327, 0.3834, 0.5683, 0.3831, 0.9741, 0.3016, 1.0, 0.2936, 1.0, 0.3184, 0.9749, 0.3186, 0.6304, 0.9719, 0.6807, 0.9587, 0.6824, 0.986, 0.6387, 1.0, 0.9467, 0.3077, 0.9741, 0.3016, 0.9749, 0.3186, 0.9471, 0.316, 0.6203, 0.444, 0.5983, 0.4374, 0.5944, 0.3892, 0.6165, 0.3929, 0.1604, 0.2658, 0.1923, 0.2764, 0.1604, 0.2744, 0.9203, 0.3139, 0.9467, 0.3077, 0.9471, 0.316, 0.6482, 0.4406, 0.6203, 0.444, 0.6165, 0.3929, 0.6467, 0.389, 0.1324, 0.2585, 0.1604, 0.2658, 0.1604, 0.2744, 0.1328, 0.2753, 0.684, 0.4258, 0.6482, 0.4406, 0.6467, 0.389, 0.6851, 0.3782, 0.1037, 0.2493, 0.1324, 0.2585, 0.1328, 0.2753, 0.106, 0.2751, 0.721, 0.4061, 0.684, 0.4258, 0.6851, 0.3782, 0.7215, 0.369, 0.066, 0.2318, 0.1037, 0.2493, 0.106, 0.2751, 0.07023, 0.2696, 0.7498, 0.3941, 0.721, 0.4061, 0.7215, 0.369, 0.75, 0.3636, 0.02857, 0.2237, 0.066, 0.2318, 0.07023, 0.2696, 0.03331, 0.269, 0.7731, 0.3819, 0.7498, 0.3941, 0.75, 0.3636, 0.7738, 0.3575, 0.6851, 0.3782, 0.6467, 0.389, 0.6487, 0.3363, 0.6874, 0.3342, 0.106, 0.2751, 0.1328, 0.2753, 0.1355, 0.2917, 0.111, 0.2996, 0.7215, 0.369, 0.6851, 0.3782, 0.6874, 0.3342, 0.7227, 0.3333, 0.07023, 0.2696, 0.106, 0.2751, 0.111, 0.2996, 0.08114, 0.305, 0.75, 0.3636, 0.7215, 0.369, 0.7227, 0.3333, 0.7516, 0.3326, 0.03331, 0.269, 0.07023, 0.2696, 0.08114, 0.305, 0.0474, 0.3125, 0.7738, 0.3575, 0.75, 0.3636, 0.7516, 0.3326, 0.7758, 0.3327, 0.5683, 0.3831, 0.5327, 0.3834, 0.5438, 0.3381, 0.5751, 0.3366, 0.9749, 0.3186, 1.0, 0.3184, 0.9968, 0.343, 0.9737, 0.3354, 0.5944, 0.3892, 0.5683, 0.3831, 0.5751, 0.3366, 0.5976, 0.339, 0.9471, 0.316, 0.9749, 0.3186, 0.9737, 0.3354, 0.9464, 0.3242, 0.6165, 0.3929, 0.5944, 0.3892, 0.5976, 0.339, 0.6187, 0.3394, 0.1604, 0.2744, 0.1923, 0.2764, 0.1616, 0.283, 0.9203, 0.3139, 0.9471, 0.316, 0.9464, 0.3242, 0.6467, 0.389, 0.6165, 0.3929, 0.6187, 0.3394, 0.6487, 0.3363, 0.1328, 0.2753, 0.1604, 0.2744, 0.1616, 0.283, 0.1355, 0.2917, 0.9737, 0.3354, 0.9968, 0.343, 0.9908, 0.3658, 0.9702, 0.3511, 0.0, 0.3313, 0.02173, 0.3249, 0.0474, 0.3651, 0.02558, 0.3754, 0.9464, 0.3242, 0.9737, 0.3354, 0.9702, 0.3511, 0.9448, 0.332, 0.6187, 0.3394, 0.5976, 0.339, 0.6069, 0.2896, 0.6284, 0.2883, 0.1616, 0.283, 0.1923, 0.2764, 0.1639, 0.2912, 0.9203, 0.3139, 0.9464, 0.3242, 0.9448, 0.332, 0.6487, 0.3363, 0.6187, 0.3394, 0.6284, 0.2883, 0.6565, 0.2885, 0.1355, 0.2917, 0.1616, 0.283, 0.1639, 0.2912, 0.1401, 0.3074, 0.6874, 0.3342, 0.6487, 0.3363, 0.6565, 0.2885, 0.6905, 0.2937, 0.111, 0.2996, 0.1355, 0.2917, 0.1401, 0.3074, 0.1185, 0.3226, 0.7227, 0.3333, 0.6874, 0.3342, 0.6905, 0.2937, 0.7254, 0.2983, 0.08114, 0.305, 0.111, 0.2996, 0.1185, 0.3226, 0.09493, 0.3363, 0.7516, 0.3326, 0.7227, 0.3333, 0.7254, 0.2983, 0.755, 0.3023, 0.0474, 0.3125, 0.08114, 0.305, 0.09493, 0.3363, 0.06812, 0.3515, 0.7758, 0.3327, 0.7516, 0.3326, 0.755, 0.3023, 0.779, 0.3089, 0.5751, 0.3366, 0.5438, 0.3381, 0.5594, 0.2955, 0.5872, 0.2911, 0.7254, 0.2983, 0.6905, 0.2937, 0.6967, 0.254, 0.73, 0.2638, 0.09493, 0.3363, 0.1185, 0.3226, 0.1284, 0.3436, 0.1104, 0.3629, 0.755, 0.3023, 0.7254, 0.2983, 0.73, 0.2638, 0.7599, 0.2734, 0.06812, 0.3515, 0.09493, 0.3363, 0.1104, 0.3629, 0.08977, 0.3838, 0.779, 0.3089, 0.755, 0.3023, 0.7599, 0.2734, 0.783, 0.2868, 0.0474, 0.3651, 0.06812, 0.3515, 0.08977, 0.3838, 0.07173, 0.4025, 0.9702, 0.3511, 0.9908, 0.3658, 0.9822, 0.3864, 0.9646, 0.3652, 0.02558, 0.3754, 0.0474, 0.3651, 0.07173, 0.4025, 0.05302, 0.4184, 0.9448, 0.332, 0.9702, 0.3511, 0.9646, 0.3652, 0.9421, 0.3391, 0.6284, 0.2883, 0.6069, 0.2896, 0.6161, 0.2406, 0.6388, 0.2388, 0.1639, 0.2912, 0.1923, 0.2764, 0.1673, 0.2987, 0.9203, 0.3139, 0.9448, 0.332, 0.9421, 0.3391, 0.6565, 0.2885, 0.6284, 0.2883, 0.6388, 0.2388, 0.6662, 0.2453, 0.1401, 0.3074, 0.1639, 0.2912, 0.1673, 0.2987, 0.1466, 0.3219, 0.6905, 0.2937, 0.6565, 0.2885, 0.6662, 0.2453, 0.6967, 0.254, 0.1185, 0.3226, 0.1401, 0.3074, 0.1466, 0.3219, 0.1284, 0.3436, 0.9421, 0.3391, 0.9646, 0.3652, 0.957, 0.377, 0.9385, 0.3451, 0.6388, 0.2388, 0.6161, 0.2406, 0.6232, 0.1957, 0.649, 0.1927, 0.1673, 0.2987, 0.1923, 0.2764, 0.1717, 0.3054, 0.9203, 0.3139, 0.9421, 0.3391, 0.9385, 0.3451, 0.6662, 0.2453, 0.6388, 0.2388, 0.649, 0.1927, 0.6769, 0.2006, 0.1466, 0.3219, 0.1673, 0.2987, 0.1717, 0.3054, 0.1548, 0.3347, 0.6967, 0.254, 0.6662, 0.2453, 0.6769, 0.2006, 0.7062, 0.2171, 0.1284, 0.3436, 0.1466, 0.3219, 0.1548, 0.3347, 0.1403, 0.3618, 0.73, 0.2638, 0.6967, 0.254, 0.7062, 0.2171, 0.7367, 0.2325, 0.1104, 0.3629, 0.1284, 0.3436, 0.1403, 0.3618, 0.1269, 0.3854, 0.7599, 0.2734, 0.73, 0.2638, 0.7367, 0.2325, 0.7656, 0.2471, 0.08977, 0.3838, 0.1104, 0.3629, 0.1269, 0.3854, 0.1188, 0.4359, 0.783, 0.2868, 0.7599, 0.2734, 0.7656, 0.2471, 0.7873, 0.2671, 0.07173, 0.4025, 0.08977, 0.3838, 0.1188, 0.4359, 0.1016, 0.4598, 0.9646, 0.3652, 0.9822, 0.3864, 0.971, 0.404, 0.957, 0.377, 0.05302, 0.4184, 0.07173, 0.4025, 0.1016, 0.4598, 0.07701, 0.458, 0.1269, 0.3854, 0.1403, 0.3618, 0.1541, 0.3768, 0.1513, 0.4309, 0.7656, 0.2471, 0.7367, 0.2325, 0.7461, 0.2059, 0.773, 0.2244, 0.1188, 0.4359, 0.1269, 0.3854, 0.1513, 0.4309, 0.1415, 0.4579, 0.7873, 0.2671, 0.7656, 0.2471, 0.773, 0.2244, 0.7927, 0.2498, 0.1016, 0.4598, 0.1188, 0.4359, 0.1415, 0.4579, 0.1303, 0.487, 0.957, 0.377, 0.971, 0.404, 0.9583, 0.4188, 0.9482, 0.3866, 0.07701, 0.458, 0.1016, 0.4598, 0.1303, 0.487, 0.1162, 0.5183, 0.9385, 0.3451, 0.957, 0.377, 0.9482, 0.3866, 0.9341, 0.3498, 0.649, 0.1927, 0.6232, 0.1957, 0.6363, 0.1268, 0.659, 0.1458, 0.1717, 0.3054, 0.1923, 0.2764, 0.1769, 0.311, 0.9203, 0.3139, 0.9385, 0.3451, 0.9341, 0.3498, 0.6769, 0.2006, 0.649, 0.1927, 0.659, 0.1458, 0.6898, 0.1597, 0.1548, 0.3347, 0.1717, 0.3054, 0.1769, 0.311, 0.1645, 0.3453, 0.7062, 0.2171, 0.6769, 0.2006, 0.6898, 0.1597, 0.7176, 0.1854, 0.1403, 0.3618, 0.1548, 0.3347, 0.1645, 0.3453, 0.1541, 0.3768, 0.7367, 0.2325, 0.7062, 0.2171, 0.7176, 0.1854, 0.7461, 0.2059, 0.659, 0.1458, 0.6363, 0.1268, 0.6338, 0.05735, 0.6663, 0.09817, 0.1769, 0.311, 0.1923, 0.2764, 0.1829, 0.3154, 0.9203, 0.3139, 0.9341, 0.3498, 0.9291, 0.3531, 0.6898, 0.1597, 0.659, 0.1458, 0.6663, 0.09817, 0.7039, 0.132, 0.1645, 0.3453, 0.1769, 0.311, 0.1829, 0.3154, 0.1755, 0.3534, 0.7176, 0.1854, 0.6898, 0.1597, 0.7039, 0.132, 0.7316, 0.1622, 0.1541, 0.3768, 0.1645, 0.3453, 0.1755, 0.3534, 0.1694, 0.3882, 0.7461, 0.2059, 0.7176, 0.1854, 0.7316, 0.1622, 0.758, 0.1834, 0.1513, 0.4309, 0.1541, 0.3768, 0.1694, 0.3882, 0.1702, 0.4454, 0.773, 0.2244, 0.7461, 0.2059, 0.758, 0.1834, 0.7817, 0.2065, 0.1415, 0.4579, 0.1513, 0.4309, 0.1702, 0.4454, 0.1638, 0.4792, 0.9583, 0.4188, 0.9651, 0.4463, 0.9479, 0.4607, 0.9444, 0.4296, 0.1303, 0.487, 0.1415, 0.4579, 0.1638, 0.4792, 0.1573, 0.537, 0.9482, 0.3866, 0.9583, 0.4188, 0.9444, 0.4296, 0.9383, 0.3935, 0.1162, 0.5183, 0.1303, 0.487, 0.1573, 0.537, 0.152, 0.5787, 0.9341, 0.3498, 0.9482, 0.3866, 0.9383, 0.3935, 0.9291, 0.3531, 0.7817, 0.2065, 0.758, 0.1834, 0.7713, 0.1658, 0.7906, 0.1939, 0.1638, 0.4792, 0.1702, 0.4454, 0.1905, 0.4546, 0.1877, 0.5, 0.9444, 0.4296, 0.9479, 0.4607, 0.9291, 0.4693, 0.9293, 0.4355, 0.1573, 0.537, 0.1638, 0.4792, 0.1877, 0.5, 0.1896, 0.5833, 0.9383, 0.3935, 0.9444, 0.4296, 0.9293, 0.4355, 0.9278, 0.3972, 0.152, 0.5787, 0.1573, 0.537, 0.1896, 0.5833, 0.1871, 0.6181, 0.9291, 0.3531, 0.9383, 0.3935, 0.9278, 0.3972, 0.9237, 0.3548, 0.6663, 0.09817, 0.6338, 0.05735, 0.6437, 0.009669, 0.6784, 0.01652, 0.1829, 0.3154, 0.1923, 0.2764, 0.1896, 0.3184, 0.9203, 0.3139, 0.9291, 0.3531, 0.9237, 0.3548, 0.7039, 0.132, 0.6663, 0.09817, 0.6784, 0.01652, 0.7207, 0.105, 0.1755, 0.3534, 0.1829, 0.3154, 0.1896, 0.3184, 0.1877, 0.3588, 0.7316, 0.1622, 0.7039, 0.132, 0.7207, 0.105, 0.7482, 0.1404, 0.1694, 0.3882, 0.1755, 0.3534, 0.1877, 0.3588, 0.1926, 0.4219, 0.758, 0.1834, 0.7316, 0.1622, 0.7482, 0.1404, 0.7713, 0.1658, 0.1702, 0.4454, 0.1694, 0.3882, 0.1926, 0.4219, 0.1905, 0.4546, 0.1896, 0.3184, 0.1923, 0.2764, 0.1968, 0.3201, 0.9203, 0.3139, 0.9237, 0.3548, 0.9181, 0.3549, 0.7207, 0.105, 0.6784, 0.01652, 0.7007, 0.0, 0.7388, 0.07473, 0.1877, 0.3588, 0.1896, 0.3184, 0.1968, 0.3201, 0.2008, 0.3614, 0.7482, 0.1404, 0.7207, 0.105, 0.7388, 0.07473, 0.7667, 0.1109, 0.1926, 0.4219, 0.1877, 0.3588, 0.2008, 0.3614, 0.2104, 0.4251, 0.7713, 0.1658, 0.7482, 0.1404, 0.7667, 0.1109, 0.7844, 0.1535, 0.1905, 0.4546, 0.1926, 0.4219, 0.2104, 0.4251, 0.2119, 0.4588, 0.9291, 0.4693, 0.9272, 0.4976, 0.9036, 0.5048, 0.9096, 0.4724, 0.1877, 0.5, 0.1905, 0.4546, 0.2119, 0.4588, 0.2152, 0.5127, 0.9293, 0.4355, 0.9291, 0.4693, 0.9096, 0.4724, 0.9138, 0.4369, 0.1896, 0.5833, 0.1877, 0.5, 0.2152, 0.5127, 0.221, 0.58, 0.9278, 0.3972, 0.9293, 0.4355, 0.9138, 0.4369, 0.9169, 0.3975, 0.1871, 0.6181, 0.1896, 0.5833, 0.221, 0.58, 0.2218, 0.6254, 0.9237, 0.3548, 0.9278, 0.3972, 0.9169, 0.3975, 0.9181, 0.3549, 0.0335, 0.6522, 0.06661, 0.6254, 0.07686, 0.649, 0.04412, 0.6757, 0.2152, 0.5127, 0.2119, 0.4588, 0.2329, 0.4576, 0.2402, 0.5069, 0.9138, 0.4369, 0.9096, 0.4724, 0.8891, 0.4685, 0.8979, 0.4333, 0.221, 0.58, 0.2152, 0.5127, 0.2402, 0.5069, 0.249, 0.5638, 0.9169, 0.3975, 0.9138, 0.4369, 0.8979, 0.4333, 0.9058, 0.3942, 0.2218, 0.6254, 0.221, 0.58, 0.249, 0.5638, 0.2524, 0.6046, 0.9181, 0.3549, 0.9169, 0.3975, 0.9058, 0.3942, 0.9127, 0.3535, 0.04412, 0.6757, 0.07686, 0.649, 0.09329, 0.6856, 0.06131, 0.708, 0.1968, 0.3201, 0.1923, 0.2764, 0.204, 0.3202, 0.9203, 0.3139, 0.9181, 0.3549, 0.9127, 0.3535, 0.8798, 0.58, 0.8612, 0.6522, 0.8301, 0.6367, 0.8445, 0.5998, 0.2008, 0.3614, 0.1968, 0.3201, 0.204, 0.3202, 0.2137, 0.3609, 0.8924, 0.5458, 0.8798, 0.58, 0.8445, 0.5998, 0.8642, 0.5455, 0.2104, 0.4251, 0.2008, 0.3614, 0.2137, 0.3609, 0.2277, 0.4242, 0.9036, 0.5048, 0.8924, 0.5458, 0.8642, 0.5455, 0.8786, 0.503, 0.2119, 0.4588, 0.2104, 0.4251, 0.2277, 0.4242, 0.2329, 0.4576, 0.9096, 0.4724, 0.9036, 0.5048, 0.8786, 0.503, 0.8891, 0.4685, 0.02501, 0.7513, 0.06131, 0.708, 0.07724, 0.7574, 0.04432, 0.7912, 0.2137, 0.3609, 0.204, 0.3202, 0.2109, 0.3186, 0.226, 0.3573, 0.0, 0.7925, 0.02501, 0.7513, 0.04432, 0.7912, 0.01715, 0.8206, 0.2277, 0.4242, 0.2137, 0.3609, 0.226, 0.3573, 0.2445, 0.4191, 0.8786, 0.503, 0.8642, 0.5455, 0.8402, 0.5252, 0.8554, 0.487, 0.2329, 0.4576, 0.2277, 0.4242, 0.2445, 0.4191, 0.2534, 0.4499, 0.8891, 0.4685, 0.8786, 0.503, 0.8554, 0.487, 0.869, 0.4583, 0.2402, 0.5069, 0.2329, 0.4576, 0.2534, 0.4499, 0.2617, 0.4874, 0.8979, 0.4333, 0.8891, 0.4685, 0.869, 0.4583, 0.8821, 0.425, 0.468, 0.03502, 0.4872, 0.09025, 0.4809, 0.1065, 0.449, 0.06974, 0.9058, 0.3942, 0.8979, 0.4333, 0.8821, 0.425, 0.8951, 0.388, 0.4292, 0.0, 0.468, 0.03502, 0.449, 0.06974, 0.4151, 0.0262, 0.9127, 0.3535, 0.9058, 0.3942, 0.8951, 0.388, 0.9077, 0.3508, 0.06131, 0.708, 0.09329, 0.6856, 0.1037, 0.7277, 0.07724, 0.7574, 0.204, 0.3202, 0.1923, 0.2764, 0.2109, 0.3186, 0.9203, 0.3139, 0.9127, 0.3535, 0.9077, 0.3508, 0.8821, 0.425, 0.869, 0.4583, 0.8509, 0.4423, 0.8677, 0.4127, 0.449, 0.06974, 0.4809, 0.1065, 0.4746, 0.13, 0.4391, 0.09657, 0.8951, 0.388, 0.8821, 0.425, 0.8677, 0.4127, 0.8856, 0.3799, 0.4151, 0.0262, 0.449, 0.06974, 0.4391, 0.09657, 0.4085, 0.05965, 0.9077, 0.3508, 0.8951, 0.388, 0.8856, 0.3799, 0.9032, 0.3468, 0.07724, 0.7574, 0.1037, 0.7277, 0.1198, 0.7681, 0.09285, 0.7978, 0.2109, 0.3186, 0.1923, 0.2764, 0.2169, 0.3155, 0.9203, 0.3139, 0.9077, 0.3508, 0.9032, 0.3468, 0.04432, 0.7912, 0.07724, 0.7574, 0.09285, 0.7978, 0.06262, 0.8287, 0.226, 0.3573, 0.2109, 0.3186, 0.2169, 0.3155, 0.2376, 0.3509, 0.01715, 0.8206, 0.04432, 0.7912, 0.06262, 0.8287, 0.03749, 0.8551, 0.2445, 0.4191, 0.226, 0.3573, 0.2376, 0.3509, 0.2539, 0.3834, 0.8554, 0.487, 0.8402, 0.5252, 0.8212, 0.4859, 0.8358, 0.4655, 0.2534, 0.4499, 0.2445, 0.4191, 0.2539, 0.3834, 0.2721, 0.4373, 0.869, 0.4583, 0.8554, 0.487, 0.8358, 0.4655, 0.8509, 0.4423, 0.2617, 0.4874, 0.2534, 0.4499, 0.2721, 0.4373, 0.2788, 0.4613, 0.03749, 0.8551, 0.06262, 0.8287, 0.07854, 0.8673, 0.05204, 0.8836, 0.2539, 0.3834, 0.2376, 0.3509, 0.2473, 0.3418, 0.2666, 0.3697, 0.01573, 0.873, 0.03749, 0.8551, 0.05204, 0.8836, 0.02735, 0.8983, 0.2721, 0.4373, 0.2539, 0.3834, 0.2666, 0.3697, 0.2855, 0.4192, 0.8509, 0.4423, 0.8358, 0.4655, 0.8204, 0.4425, 0.8367, 0.4236, 0.1587, 0.6542, 0.1606, 0.6263, 0.1815, 0.6254, 0.1836, 0.6542, 0.8677, 0.4127, 0.8509, 0.4423, 0.8367, 0.4236, 0.8562, 0.3985, 0.4391, 0.09657, 0.4746, 0.13, 0.4696, 0.1519, 0.4366, 0.1601, 0.8856, 0.3799, 0.8677, 0.4127, 0.8562, 0.3985, 0.8778, 0.3703, 0.4085, 0.05965, 0.4391, 0.09657, 0.4366, 0.1601, 0.4061, 0.1365, 0.9032, 0.3468, 0.8856, 0.3799, 0.8778, 0.3703, 0.8995, 0.3418, 0.3776, 0.08614, 0.4085, 0.05965, 0.4061, 0.1365, 0.3703, 0.1375, 0.2169, 0.3155, 0.1923, 0.2764, 0.2218, 0.3108, 0.9203, 0.3139, 0.9032, 0.3468, 0.8995, 0.3418, 0.06262, 0.8287, 0.09285, 0.7978, 0.1058, 0.8445, 0.07854, 0.8673, 0.2376, 0.3509, 0.2169, 0.3155, 0.2218, 0.3108, 0.2473, 0.3418, 0.8778, 0.3703, 0.8562, 0.3985, 0.8477, 0.3818, 0.8719, 0.3591, 0.4061, 0.1365, 0.4366, 0.1601, 0.4327, 0.1961, 0.3993, 0.186, 0.8995, 0.3418, 0.8778, 0.3703, 0.8719, 0.3591, 0.8966, 0.3359, 0.3703, 0.1375, 0.4061, 0.1365, 0.3993, 0.186, 0.367, 0.179, 0.2218, 0.3108, 0.1923, 0.2764, 0.2253, 0.3049, 0.9203, 0.3139, 0.8995, 0.3418, 0.8966, 0.3359, 0.07854, 0.8673, 0.1058, 0.8445, 0.1198, 0.8821, 0.09284, 0.8982, 0.2473, 0.3418, 0.2218, 0.3108, 0.2253, 0.3049, 0.2537, 0.3299, 0.05204, 0.8836, 0.07854, 0.8673, 0.09284, 0.8982, 0.06426, 0.9119, 0.2666, 0.3697, 0.2473, 0.3418, 0.2537, 0.3299, 0.2743, 0.3517, 0.02735, 0.8983, 0.05204, 0.8836, 0.06426, 0.9119, 0.03611, 0.9239, 0.4993, 0.1666, 0.5283, 0.215, 0.5252, 0.2318, 0.4978, 0.2161, 0.007478, 0.9116, 0.02735, 0.8983, 0.03611, 0.9239, 0.0141, 0.9341, 0.4696, 0.1519, 0.4993, 0.1666, 0.4978, 0.2161, 0.468, 0.2039, 0.8562, 0.3985, 0.8367, 0.4236, 0.8266, 0.4018, 0.8477, 0.3818, 0.4366, 0.1601, 0.4696, 0.1519, 0.468, 0.2039, 0.4327, 0.1961, 0.2743, 0.3517, 0.2537, 0.3299, 0.2567, 0.3159, 0.2776, 0.3308, 0.03611, 0.9239, 0.06426, 0.9119, 0.0769, 0.9398, 0.04529, 0.9496, 0.4978, 0.2161, 0.5252, 0.2318, 0.5227, 0.2524, 0.495, 0.2425, 0.8266, 0.4018, 0.8086, 0.4169, 0.7996, 0.3867, 0.8199, 0.3763, 0.468, 0.2039, 0.4978, 0.2161, 0.495, 0.2425, 0.4651, 0.2342, 0.8477, 0.3818, 0.8266, 0.4018, 0.8199, 0.3763, 0.8424, 0.3625, 0.4327, 0.1961, 0.468, 0.2039, 0.4651, 0.2342, 0.4295, 0.2285, 0.8719, 0.3591, 0.8477, 0.3818, 0.8424, 0.3625, 0.868, 0.3461, 0.3993, 0.186, 0.4327, 0.1961, 0.4295, 0.2285, 0.3975, 0.2215, 0.8966, 0.3359, 0.8719, 0.3591, 0.868, 0.3461, 0.8947, 0.3293, 0.367, 0.179, 0.3993, 0.186, 0.3975, 0.2215, 0.3652, 0.2221, 0.2253, 0.3049, 0.1923, 0.2764, 0.2274, 0.2979, 0.9203, 0.3139, 0.8966, 0.3359, 0.8947, 0.3293, 0.3401, 0.1884, 0.367, 0.179, 0.3652, 0.2221, 0.3392, 0.2304, 0.2537, 0.3299, 0.2253, 0.3049, 0.2274, 0.2979, 0.2567, 0.3159, 0.06426, 0.9119, 0.09284, 0.8982, 0.1057, 0.9315, 0.0769, 0.9398, 0.3975, 0.2215, 0.4295, 0.2285, 0.4299, 0.2678, 0.3975, 0.2653, 0.8947, 0.3293, 0.868, 0.3461, 0.8662, 0.3317, 0.8938, 0.3221, 0.3652, 0.2221, 0.3975, 0.2215, 0.3975, 0.2653, 0.3655, 0.2652, 0.2274, 0.2979, 0.1923, 0.2764, 0.228, 0.29, 0.9203, 0.3139, 0.8947, 0.3293, 0.8938, 0.3221, 0.3392, 0.2304, 0.3652, 0.2221, 0.3655, 0.2652, 0.3402, 0.2717, 0.2567, 0.3159, 0.2274, 0.2979, 0.228, 0.29, 0.2571, 0.2998, 0.3176, 0.2425, 0.3392, 0.2304, 0.3402, 0.2717, 0.3188, 0.279, 0.2776, 0.3308, 0.2567, 0.3159, 0.2571, 0.2998, 0.2783, 0.3067, 0.04529, 0.9496, 0.0769, 0.9398, 0.08774, 0.9654, 0.05469, 0.9738, 0.495, 0.2425, 0.5227, 0.2524, 0.5216, 0.2763, 0.4942, 0.2734, 0.8199, 0.3763, 0.7996, 0.3867, 0.794, 0.3533, 0.8163, 0.3483, 0.4651, 0.2342, 0.495, 0.2425, 0.4942, 0.2734, 0.4583, 0.2731, 0.8424, 0.3625, 0.8199, 0.3763, 0.8163, 0.3483, 0.84, 0.3408, 0.4295, 0.2285, 0.4651, 0.2342, 0.4583, 0.2731, 0.4299, 0.2678, 0.868, 0.3461, 0.8424, 0.3625, 0.84, 0.3408, 0.8662, 0.3317, 0.2927, 0.2865, 0.3188, 0.279, 0.3198, 0.3162, 0.2935, 0.3205, 0.4942, 0.2734, 0.5216, 0.2763, 0.522, 0.3042, 0.4957, 0.3093, 0.8163, 0.3483, 0.794, 0.3533, 0.7927, 0.3188, 0.8158, 0.3186, 0.4583, 0.2731, 0.4942, 0.2734, 0.4957, 0.3093, 0.4607, 0.3115, 0.84, 0.3408, 0.8163, 0.3483, 0.8158, 0.3186, 0.8403, 0.3177, 0.4299, 0.2678, 0.4583, 0.2731, 0.4607, 0.3115, 0.4331, 0.3105, 0.8662, 0.3317, 0.84, 0.3408, 0.8403, 0.3177, 0.8664, 0.3164, 0.3975, 0.2653, 0.4299, 0.2678, 0.4331, 0.3105, 0.4015, 0.3112, 0.8938, 0.3221, 0.8662, 0.3317, 0.8664, 0.3164, 0.894, 0.3145, 0.3655, 0.2652, 0.3975, 0.2653, 0.4015, 0.3112, 0.3687, 0.3101, 0.228, 0.29, 0.1923, 0.2764, 0.2272, 0.2815, 0.9203, 0.3139, 0.8938, 0.3221, 0.894, 0.3145, 0.3402, 0.2717, 0.3655, 0.2652, 0.3687, 0.3101, 0.3409, 0.312, 0.2571, 0.2998, 0.228, 0.29, 0.2272, 0.2815, 0.2556, 0.2819, 0.3188, 0.279, 0.3402, 0.2717, 0.3409, 0.312, 0.3198, 0.3162, 0.2783, 0.3067, 0.2571, 0.2998, 0.2556, 0.2819, 0.2772, 0.2788, 0.894, 0.3145, 0.8664, 0.3164, 0.8687, 0.3008, 0.8953, 0.3069, 0.3687, 0.3101, 0.4015, 0.3112, 0.4079, 0.3523, 0.3744, 0.3515, 0.2272, 0.2815, 0.1923, 0.2764, 0.2252, 0.2727, 0.9203, 0.3139, 0.894, 0.3145, 0.8953, 0.3069, 0.3409, 0.312, 0.3687, 0.3101, 0.3744, 0.3515, 0.3433, 0.3523, 0.2556, 0.2819, 0.2272, 0.2815, 0.2252, 0.2727, 0.2525, 0.2626, 0.3198, 0.3162, 0.3409, 0.312, 0.3433, 0.3523, 0.3201, 0.3542, 0.2772, 0.2788, 0.2556, 0.2819, 0.2525, 0.2626, 0.2744, 0.2482, 0.2935, 0.3205, 0.3198, 0.3162, 0.3201, 0.3542, 0.2928, 0.3558, 0.4957, 0.3093, 0.522, 0.3042, 0.5242, 0.335, 0.5003, 0.3466, 0.8158, 0.3186, 0.7927, 0.3188, 0.7954, 0.2837, 0.8186, 0.2883, 0.4607, 0.3115, 0.4957, 0.3093, 0.5003, 0.3466, 0.4672, 0.3503, 0.8403, 0.3177, 0.8158, 0.3186, 0.8186, 0.2883, 0.8433, 0.2943, 0.4331, 0.3105, 0.4607, 0.3115, 0.4672, 0.3503, 0.4383, 0.3515, 0.8664, 0.3164, 0.8403, 0.3177, 0.8433, 0.2943, 0.8687, 0.3008, 0.4015, 0.3112, 0.4331, 0.3105, 0.4383, 0.3515, 0.4079, 0.3523, 0.5003, 0.3466, 0.5242, 0.335, 0.527, 0.3645, 0.5071, 0.3807, 0.8186, 0.2883, 0.7954, 0.2837, 0.8018, 0.2483, 0.8253, 0.2589, 0.4672, 0.3503, 0.5003, 0.3466, 0.5071, 0.3807, 0.4829, 0.3892, 0.8433, 0.2943, 0.8186, 0.2883, 0.8253, 0.2589, 0.8491, 0.2719, 0.4383, 0.3515, 0.4672, 0.3503, 0.4829, 0.3892, 0.4463, 0.3902, 0.8687, 0.3008, 0.8433, 0.2943, 0.8491, 0.2719, 0.873, 0.2858, 0.4079, 0.3523, 0.4383, 0.3515, 0.4463, 0.3902, 0.4142, 0.3908, 0.8953, 0.3069, 0.8687, 0.3008, 0.873, 0.2858, 0.8975, 0.2994, 0.3744, 0.3515, 0.4079, 0.3523, 0.4142, 0.3908, 0.3793, 0.3915, 0.2252, 0.2727, 0.1923, 0.2764, 0.2222, 0.2639, 0.9203, 0.3139, 0.8953, 0.3069, 0.8975, 0.2994, 0.3433, 0.3523, 0.3744, 0.3515, 0.3793, 0.3915, 0.3452, 0.3936, 0.2525, 0.2626, 0.2252, 0.2727, 0.2222, 0.2639, 0.2477, 0.2434, 0.3201, 0.3542, 0.3433, 0.3523, 0.3452, 0.3936, 0.3161, 0.3943, 0.2744, 0.2482, 0.2525, 0.2626, 0.2477, 0.2434, 0.2685, 0.2192, 0.2928, 0.3558, 0.3201, 0.3542, 0.3161, 0.3943, 0.2898, 0.3921, 0.3793, 0.3915, 0.4142, 0.3908, 0.4201, 0.4279, 0.3813, 0.4321, 0.2222, 0.2639, 0.1923, 0.2764, 0.2181, 0.2556, 0.9203, 0.3139, 0.8975, 0.2994, 0.9007, 0.2926, 0.3452, 0.3936, 0.3793, 0.3915, 0.3813, 0.4321, 0.3427, 0.4373, 0.2477, 0.2434, 0.2222, 0.2639, 0.2181, 0.2556, 0.2411, 0.2256, 0.3161, 0.3943, 0.3452, 0.3936, 0.3427, 0.4373, 0.3085, 0.4375, 0.2685, 0.2192, 0.2477, 0.2434, 0.2411, 0.2256, 0.2604, 0.1942, 0.2898, 0.3921, 0.3161, 0.3943, 0.3085, 0.4375, 0.2855, 0.4297, 0.2855, 0.2028, 0.2685, 0.2192, 0.2604, 0.1942, 0.2763, 0.172, 0.8253, 0.2589, 0.8018, 0.2483, 0.8127, 0.2124, 0.8355, 0.231, 0.4829, 0.3892, 0.5071, 0.3807, 0.5145, 0.4119, 0.486, 0.4236, 0.8491, 0.2719, 0.8253, 0.2589, 0.8355, 0.231, 0.8576, 0.2515, 0.4463, 0.3902, 0.4829, 0.3892, 0.486, 0.4236, 0.4565, 0.4289, 0.873, 0.2858, 0.8491, 0.2719, 0.8576, 0.2515, 0.8794, 0.272, 0.4142, 0.3908, 0.4463, 0.3902, 0.4565, 0.4289, 0.4201, 0.4279, 0.8975, 0.2994, 0.873, 0.2858, 0.8794, 0.272, 0.9007, 0.2926, 0.8355, 0.231, 0.8127, 0.2124, 0.8299, 0.1764, 0.8489, 0.2045, 0.486, 0.4236, 0.5145, 0.4119, 0.5215, 0.4409, 0.5009, 0.4639, 0.8576, 0.2515, 0.8355, 0.231, 0.8489, 0.2045, 0.8687, 0.2333, 0.4565, 0.4289, 0.486, 0.4236, 0.5009, 0.4639, 0.4657, 0.4751, 0.8794, 0.272, 0.8576, 0.2515, 0.8687, 0.2333, 0.8876, 0.2599, 0.4201, 0.4279, 0.4565, 0.4289, 0.4657, 0.4751, 0.4268, 0.4795, 0.9007, 0.2926, 0.8794, 0.272, 0.8876, 0.2599, 0.9047, 0.2865, 0.3813, 0.4321, 0.4201, 0.4279, 0.4268, 0.4795, 0.3829, 0.4873, 0.2181, 0.2556, 0.1923, 0.2764, 0.213, 0.2481, 0.9203, 0.3139, 0.9007, 0.2926, 0.9047, 0.2865, 0.3427, 0.4373, 0.3813, 0.4321, 0.3829, 0.4873, 0.3397, 0.4925, 0.2411, 0.2256, 0.2181, 0.2556, 0.213, 0.2481, 0.2328, 0.2105, 0.3085, 0.4375, 0.3427, 0.4373, 0.3397, 0.4925, 0.3069, 0.4853, 0.2604, 0.1942, 0.2411, 0.2256, 0.2328, 0.2105, 0.2503, 0.173, 0.8127, 0.2124, 0.7954, 0.2004, 0.8134, 0.155, 0.8299, 0.1764, 0.2763, 0.172, 0.2604, 0.1942, 0.2503, 0.173, 0.2638, 0.1442, 0.9203, 0.3139, 0.9047, 0.2865, 0.9092, 0.2814, 0.3397, 0.4925, 0.3829, 0.4873, 0.3821, 0.5711, 0.3407, 0.5639, 0.2328, 0.2105, 0.213, 0.2481, 0.2072, 0.2418, 0.223, 0.1985, 0.3069, 0.4853, 0.3397, 0.4925, 0.3407, 0.5639, 0.3125, 0.5386, 0.2503, 0.173, 0.2328, 0.2105, 0.223, 0.1985, 0.2381, 0.156, 0.8299, 0.1764, 0.8134, 0.155, 0.8364, 0.1044, 0.851, 0.1417, 0.2638, 0.1442, 0.2503, 0.173, 0.2381, 0.156, 0.2491, 0.1193, 0.8489, 0.2045, 0.8299, 0.1764, 0.851, 0.1417, 0.8658, 0.1803, 0.5009, 0.4639, 0.5215, 0.4409, 0.5283, 0.4676, 0.5082, 0.5018, 0.8687, 0.2333, 0.8489, 0.2045, 0.8658, 0.1803, 0.8826, 0.218, 0.4657, 0.4751, 0.5009, 0.4639, 0.5082, 0.5018, 0.4725, 0.5279, 0.8876, 0.2599, 0.8687, 0.2333, 0.8826, 0.218, 0.8972, 0.2499, 0.4268, 0.4795, 0.4657, 0.4751, 0.4725, 0.5279, 0.4312, 0.5534, 0.9047, 0.2865, 0.8876, 0.2599, 0.8972, 0.2499, 0.9092, 0.2814, 0.3829, 0.4873, 0.4268, 0.4795, 0.4312, 0.5534, 0.3821, 0.5711, 0.213, 0.2481, 0.1923, 0.2764, 0.2072, 0.2418, 0.8826, 0.218, 0.8658, 0.1803, 0.886, 0.1607, 0.8988, 0.206, 0.4725, 0.5279, 0.5082, 0.5018, 0.5141, 0.5353, 0.478, 0.574, 0.8972, 0.2499, 0.8826, 0.218, 0.8988, 0.206, 0.9078, 0.2424, 0.4312, 0.5534, 0.4725, 0.5279, 0.478, 0.574, 0.4379, 0.6066, 0.9092, 0.2814, 0.8972, 0.2499, 0.9078, 0.2424, 0.9142, 0.2776, 0.3821, 0.5711, 0.4312, 0.5534, 0.4379, 0.6066, 0.3843, 0.6312, 0.2072, 0.2418, 0.1923, 0.2764, 0.2008, 0.2368, 0.9203, 0.3139, 0.9092, 0.2814, 0.9142, 0.2776, 0.3407, 0.5639, 0.3821, 0.5711, 0.3843, 0.6312, 0.3393, 0.6179, 0.223, 0.1985, 0.2072, 0.2418, 0.2008, 0.2368, 0.2117, 0.1897, 0.8364, 0.1044, 0.8226, 0.07497, 0.8453, 0.02411, 0.8615, 0.06487, 0.2381, 0.156, 0.223, 0.1985, 0.2117, 0.1897, 0.2235, 0.1434, 0.851, 0.1417, 0.8364, 0.1044, 0.8615, 0.06487, 0.8744, 0.1121, 0.2491, 0.1193, 0.2381, 0.156, 0.2235, 0.1434, 0.2313, 0.09911, 0.8658, 0.1803, 0.851, 0.1417, 0.8744, 0.1121, 0.886, 0.1607, 0.2544, 0.08711, 0.2491, 0.1193, 0.2313, 0.09911, 0.2337, 0.0565, 0.2117, 0.1897, 0.2008, 0.2368, 0.1942, 0.2334, 0.199, 0.1836, 0.8615, 0.06487, 0.8453, 0.02411, 0.8782, 0.0, 0.8918, 0.0459, 0.2235, 0.1434, 0.2117, 0.1897, 0.199, 0.1836, 0.205, 0.1354, 0.8744, 0.1121, 0.8615, 0.06487, 0.8918, 0.0459, 0.9009, 0.09548, 0.2313, 0.09911, 0.2235, 0.1434, 0.205, 0.1354, 0.2083, 0.08627, 0.886, 0.1607, 0.8744, 0.1121, 0.9009, 0.09548, 0.9098, 0.1478, 0.2337, 0.0565, 0.2313, 0.09911, 0.2083, 0.08627, 0.2055, 0.04537, 0.8988, 0.206, 0.886, 0.1607, 0.9098, 0.1478, 0.9165, 0.1981, 0.2292, 0.02442, 0.2337, 0.0565, 0.2055, 0.04537, 0.2, 0.0, 0.9078, 0.2424, 0.8988, 0.206, 0.9165, 0.1981, 0.9188, 0.2374, 0.4379, 0.6066, 0.478, 0.574, 0.4832, 0.6032, 0.4459, 0.6375, 0.9142, 0.2776, 0.9078, 0.2424, 0.9188, 0.2374, 0.9193, 0.2752, 0.3843, 0.6312, 0.4379, 0.6066, 0.4459, 0.6375, 0.3961, 0.6615, 0.2008, 0.2368, 0.1923, 0.2764, 0.1942, 0.2334, 0.9203, 0.3139, 0.9142, 0.2776, 0.9193, 0.2752, 0.3393, 0.6179, 0.3843, 0.6312, 0.3961, 0.6615, 0.3459, 0.6462, 0.2, 0.0, 0.2055, 0.04537, 0.1697, 0.05302, 0.1604, 0.008619, 0.9188, 0.2374, 0.9165, 0.1981, 0.934, 0.1945, 0.9296, 0.2352, 0.6388, 0.6133, 0.6823, 0.6322, 0.6742, 0.6728, 0.6341, 0.6556, 0.9193, 0.2752, 0.9188, 0.2374, 0.9296, 0.2352, 0.9243, 0.2743, 0.5874, 0.5936, 0.6388, 0.6133, 0.6341, 0.6556, 0.5919, 0.6444, 0.1942, 0.2334, 0.1923, 0.2764, 0.1877, 0.2317, 0.9203, 0.3139, 0.9193, 0.2752, 0.9243, 0.2743, 0.5392, 0.6064, 0.5874, 0.5936, 0.5919, 0.6444, 0.5417, 0.6505, 0.199, 0.1836, 0.1942, 0.2334, 0.1877, 0.2317, 0.1857, 0.1807, 0.8918, 0.0459, 0.8782, 0.0, 0.9192, 0.008048, 0.9248, 0.04772, 0.205, 0.1354, 0.199, 0.1836, 0.1857, 0.1807, 0.1835, 0.1305, 0.9009, 0.09548, 0.8918, 0.0459, 0.9248, 0.04772, 0.9282, 0.09446, 0.2083, 0.08627, 0.205, 0.1354, 0.1835, 0.1305, 0.1777, 0.08565, 0.9098, 0.1478, 0.9009, 0.09548, 0.9282, 0.09446, 0.9343, 0.1446, 0.7203, 0.6633, 0.7547, 0.6931, 0.7505, 0.7204, 0.7136, 0.6999, 0.9165, 0.1981, 0.9098, 0.1478, 0.9343, 0.1446, 0.934, 0.1945, 0.1198, 0.6254, 0.1587, 0.6287, 0.1587, 0.679, 0.1237, 0.6616, 0.1835, 0.1305, 0.1857, 0.1807, 0.1729, 0.1814, 0.1628, 0.1297, 0.9282, 0.09446, 0.9248, 0.04772, 0.9555, 0.06825, 0.9568, 0.1068, 0.1777, 0.08565, 0.1835, 0.1305, 0.1628, 0.1297, 0.1491, 0.08895, 0.9343, 0.1446, 0.9282, 0.09446, 0.9568, 0.1068, 0.9562, 0.1514, 0.7136, 0.6999, 0.7505, 0.7204, 0.751, 0.7492, 0.7194, 0.7357, 0.934, 0.1945, 0.9343, 0.1446, 0.9562, 0.1514, 0.9505, 0.1955, 0.6742, 0.6728, 0.7136, 0.6999, 0.7194, 0.7357, 0.6745, 0.7229, 0.9296, 0.2352, 0.934, 0.1945, 0.9505, 0.1955, 0.9397, 0.2359, 0.6341, 0.6556, 0.6742, 0.6728, 0.6745, 0.7229, 0.6349, 0.7068, 0.9243, 0.2743, 0.9296, 0.2352, 0.9397, 0.2359, 0.9291, 0.275, 0.5919, 0.6444, 0.6341, 0.6556, 0.6349, 0.7068, 0.5984, 0.7037, 0.1877, 0.2317, 0.1923, 0.2764, 0.1814, 0.2317, 0.9203, 0.3139, 0.9243, 0.2743, 0.9291, 0.275, 0.5417, 0.6505, 0.5919, 0.6444, 0.5984, 0.7037, 0.5574, 0.7071, 0.1857, 0.1807, 0.1877, 0.2317, 0.1814, 0.2317, 0.1729, 0.1814])
me_sphere.use_remesh_preserve_volume = False
me_sphere.use_remesh_preserve_attributes = False
me_sphere.use_mirror_vertex_groups = False
me_sphere.update()

# ---- objects
ob_sphere = bpy.data.objects.new('Sphere', me_sphere)
ob_lamp = bpy.data.objects.new('Lamp', light_lamp)
ob_camera = bpy.data.objects.new('Camera', cam_camera)

# ---- transforms, parenting, visibility, modifiers, constraints
ob_sphere.location = (0.0, 0.0, 0.0)
ob_sphere.lineart.crease_threshold = 0.0
ob_lamp.location = (4.076, 1.005, 5.904)
ob_lamp.rotation_euler = (0.6503, 0.05522, 1.866)
ob_lamp.lock_rotations_4d = False
ob_lamp.empty_display_type = 'ARROWS'
ob_lamp.color = (0.0, 0.0, 0.0, 0.0)
ob_lamp.lineart.crease_threshold = 0.0
ob_camera.location = (7.481, -6.508, 5.344)
ob_camera.rotation_euler = (1.109, 0.0, 0.8149)
ob_camera.lock_rotations_4d = False
ob_camera.empty_display_type = 'ARROWS'
ob_camera.color = (0.0, 0.0, 0.0, 0.0)
ob_camera.display_type = 'WIRE'
ob_camera.lineart.crease_threshold = 0.0

# ---- collection membership
col_collection_1.objects.link(ob_sphere)
col_collection_1.objects.link(ob_lamp)
col_collection_1.objects.link(ob_camera)

# ---- scene / render settings (as saved in the file)
scene.camera = ob_camera
scene.frame_start = 1; scene.frame_end = 250; scene.frame_set(1)
scene.render.engine = 'BLENDER_EEVEE_NEXT'
scene.render.resolution_percentage = 50
scene.render.dither_intensity = 0.0
scene.cycles.use_denoising = False
scene.cycles.samples = 128
scene.cycles.sampling_pattern = 'TABULATED_SOBOL'
scene.cycles.light_sampling_threshold = 0.0
scene.cycles.use_adaptive_sampling = False
scene.cycles.use_light_tree = False
scene.cycles.blur_glossy = 0.0
scene.cycles.sample_clamp_indirect = 0.0
scene.view_settings.view_transform = 'Standard'
bpy.context.view_layer.update()
